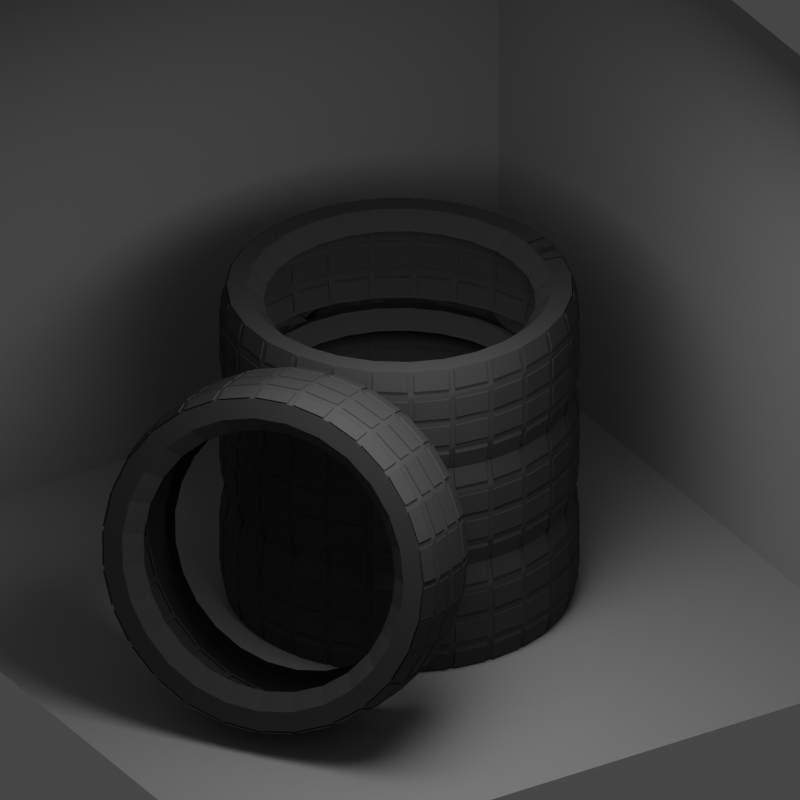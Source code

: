 # Source: asset_neumaticos.blend  (saved by Blender 3.0.42; exported with 4.5.12 LTS)
import bpy
from mathutils import Matrix  # noqa: F401  (used for matrix-valued properties, if any)

bpy.ops.wm.read_factory_settings(use_empty=True)
scene = bpy.context.scene
scene.name = 'Scene'

# ---- collections
col_collection = bpy.data.collections.new('Collection'); scene.collection.children.link(col_collection)
col_neumatico_3 = bpy.data.collections.new('neumatico 3'); scene.collection.children.link(col_neumatico_3)
col_neumatico_2 = bpy.data.collections.new('neumatico 2'); scene.collection.children.link(col_neumatico_2)
col_neumatico_1 = bpy.data.collections.new('neumatico 1'); scene.collection.children.link(col_neumatico_1)
col_neumatico = bpy.data.collections.new('neumatico'); scene.collection.children.link(col_neumatico)

# ---- materials (node trees are filled in below, after node groups)
mat_material_001 = bpy.data.materials.new('Material.001')
mat_material_001.use_transparent_shadow = False
mat_material_002 = bpy.data.materials.new('Material.002')
mat_material_002.use_transparent_shadow = False

# ---- material node trees
mat_material_001.use_nodes = True; mat_material_001.node_tree.nodes.clear()
_N = mat_material_001.node_tree.nodes; _L = mat_material_001.node_tree.links
n0 = _N.new('ShaderNodeBsdfPrincipled'); n0.name = 'Principled BSDF'; n0.location = (10, 300)
n0.distribution = 'GGX'
n0.subsurface_method = 'RANDOM_WALK_SKIN'
n0.inputs[0].default_value = (0.461, 0.461, 0.461, 1.0)
n0.inputs[3].default_value = 1.45
n0.inputs[27].default_value = (0.0, 0.0, 0.0, 1.0)
n0.inputs[28].default_value = 1.0
n1 = _N.new('ShaderNodeOutputMaterial'); n1.name = 'Material Output'; n1.location = (300, 300)
_L.new(n0.outputs[0], n1.inputs[0])
n1.is_active_output = True
mat_material_002.use_nodes = True; mat_material_002.node_tree.nodes.clear()
_N = mat_material_002.node_tree.nodes; _L = mat_material_002.node_tree.links
n0 = _N.new('ShaderNodeBsdfPrincipled'); n0.name = 'Principled BSDF'; n0.location = (10, 300)
n0.distribution = 'GGX'
n0.subsurface_method = 'RANDOM_WALK_SKIN'
n0.inputs[0].default_value = (0.08096, 0.08096, 0.08096, 1.0)
n0.inputs[2].default_value = 1.0
n0.inputs[3].default_value = 1.45
n0.inputs[13].default_value = 0.0
n0.inputs[27].default_value = (0.0, 0.0, 0.0, 1.0)
n0.inputs[28].default_value = 1.0
n1 = _N.new('ShaderNodeOutputMaterial'); n1.name = 'Material Output'; n1.location = (300, 300)
_L.new(n0.outputs[0], n1.inputs[0])
n1.is_active_output = True

# ---- world
world_world = bpy.data.worlds.new('World'); scene.world = world_world
world_world.use_nodes = True; world_world.node_tree.nodes.clear()
_N = world_world.node_tree.nodes; _L = world_world.node_tree.links
n0 = _N.new('ShaderNodeOutputWorld'); n0.name = 'World Output'; n0.location = (300, 300)
n1 = _N.new('ShaderNodeBackground'); n1.name = 'Background'; n1.location = (10, 300)
n1.inputs[0].default_value = (0.05088, 0.05088, 0.05088, 1.0)
_L.new(n1.outputs[0], n0.inputs[0])
n0.is_active_output = True
world_world.color = (0.05088, 0.05088, 0.05088)
world_world.use_sun_shadow = False
world_world.sun_shadow_jitter_overblur = 0.0

# ---- cameras
cam_camera = bpy.data.cameras.new('Camera')
cam_camera.type = 'ORTHO'
cam_camera.clip_end = 100.0
cam_camera.ortho_scale = 4.814

# ---- lights
light_area = bpy.data.lights.new('Area', 'AREA')
light_area.transmission_factor = 0.0
light_area.energy = 39.27
light_area.shadow_soft_size = 1.0
light_area.shadow_maximum_resolution = 0.006
light_area.use_absolute_resolution = True
light_area.size = 1.0
light_area.size_y = 1.0

# ---- meshes
me_plane = bpy.data.meshes.new('Plane')
me_plane.from_pydata([(-1.0, -1.0, 0.0), (1.0, -1.0, 0.0), (-1.0, 1.0, 0.0), (1.0, 1.0, 0.0), (-1.0, -1.0, 1.609), (1.0, -1.0, 1.609), (1.0, 1.0, 1.609)], [], [(0, 1, 3, 2), (3, 1, 5, 6), (1, 0, 4, 5)])
_uv = me_plane.uv_layers.new(name='UVMap')
_uv.uv.foreach_set('vector', [0.0, 0.0, 1.0, 0.0, 1.0, 1.0, 0.0, 1.0, 1.0, 1.0, 1.0, 0.0, 1.0, 0.0, 1.0, 1.0, 1.0, 0.0, 0.0, 0.0, 0.0, 0.0, 1.0, 0.0])
me_plane.materials.append(mat_material_001)
me_plane.use_remesh_fix_poles = True
me_plane.use_remesh_preserve_attributes = False
me_plane.update()
me_cube_004 = bpy.data.meshes.new('Cube.004')
me_cube_004.from_pydata([(0.346, -0.2344, -0.07963), (-0.346, 0.0, -0.07963), (0.346, 0.2344, -0.07963), (0.346, 0.0, -0.07963), (-0.346, -0.2344, -0.07963), (0.0, -0.2344, 0.07963), (-0.346, 0.2344, -0.07963), (0.0, 0.2344, 0.07963), (0.1859, -0.2344, 0.07963), (0.346, -0.2344, 0.04278), (0.346, 0.2344, 0.04278), (0.1859, 0.2344, 0.07963), (-0.346, -0.2344, 0.04278), (-0.1859, -0.2344, 0.07963), (-0.1859, 0.2344, 0.07963), (-0.346, 0.2344, 0.04278), (0.0, 0.0, 0.07963), (0.1859, 0.0, 0.07963), (0.346, 0.0, 0.04278), (-0.1859, 0.0, 0.07963), (-0.346, 0.0, 0.04278), (0.02765, -0.01873, 0.07963), (0.1582, -0.01873, 0.07963), (0.1582, -0.2157, 0.07963), (0.02765, -0.2157, 0.07963), (-0.1582, -0.01873, 0.07963), (-0.02765, -0.01873, 0.07963), (-0.02765, -0.2157, 0.07963), (-0.1582, -0.2157, 0.07963), (0.2054, 0.01873, 0.07513), (0.2054, 0.2157, 0.07513), (0.3264, 0.2157, 0.04728), (0.3264, 0.01873, 0.04728), (-0.2054, -0.01873, 0.07513), (-0.2054, -0.2157, 0.07513), (-0.3264, -0.2157, 0.04728), (-0.3264, -0.01873, 0.04728), (-0.2054, 0.2157, 0.07513), (-0.2054, 0.01873, 0.07513), (-0.3264, 0.01873, 0.04728), (-0.3264, 0.2157, 0.04728), (0.2054, -0.2157, 0.07513), (0.2054, -0.01873, 0.07513), (0.3264, -0.01873, 0.04728), (0.3264, -0.2157, 0.04728), (-0.1582, 0.2157, 0.07963), (-0.02765, 0.2157, 0.07963), (-0.02765, 0.01873, 0.07963), (-0.1582, 0.01873, 0.07963), (0.02765, 0.2157, 0.07963), (0.1582, 0.2157, 0.07963), (0.1582, 0.01873, 0.07963), (0.02765, 0.01873, 0.07963), (-0.1582, 0.2157, 0.08703), (-0.02765, 0.2157, 0.08703), (0.1582, -0.2157, 0.08703), (0.02765, -0.2157, 0.08703), (0.3491, -0.2157, 0.05251), (0.2281, -0.2157, 0.08036), (0.2281, 0.2157, 0.08036), (0.3491, 0.2157, 0.05251), (-0.3491, 0.2157, 0.05251), (-0.2281, 0.2157, 0.08036), (-0.2281, -0.2157, 0.08036), (-0.3491, -0.2157, 0.05251), (0.02765, 0.2157, 0.08703), (0.1582, 0.2157, 0.08703), (-0.02765, -0.2157, 0.08703), (-0.1582, -0.2157, 0.08703), (0.1582, -0.01873, 0.08703), (0.02765, -0.01873, 0.08703), (-0.02765, -0.01873, 0.08703), (-0.1582, -0.01873, 0.08703), (0.2281, 0.01873, 0.08036), (0.3491, 0.01873, 0.05251), (-0.2281, -0.01873, 0.08036), (-0.3491, -0.01873, 0.05251), (-0.2281, 0.01873, 0.08036), (-0.3491, 0.01873, 0.05251), (0.2281, -0.01873, 0.08036), (0.3491, -0.01873, 0.05251), (-0.1582, 0.01873, 0.08703), (-0.02765, 0.01873, 0.08703), (0.02765, 0.01873, 0.08703), (0.1582, 0.01873, 0.08703), (0.246, -0.2344, -0.1789), (-0.246, 0.0, -0.1789), (0.246, 0.2344, -0.1789), (0.246, 0.0, -0.1789), (-0.246, -0.2344, -0.1789), (-0.246, 0.2344, -0.1789)], [], [(31, 32, 74, 60), (51, 52, 83, 84), (1, 20, 12, 4), (32, 29, 73, 74), (50, 51, 84, 66), (3, 18, 10, 2), (0, 9, 18, 3), (23, 24, 56, 55), (29, 30, 59, 73), (6, 15, 20, 1), (27, 28, 68, 67), (52, 49, 65, 83), (16, 17, 22, 21), (17, 8, 23, 22), (8, 5, 24, 23), (5, 16, 21, 24), (19, 16, 26, 25), (16, 5, 27, 26), (5, 13, 28, 27), (13, 19, 25, 28), (17, 11, 30, 29), (11, 10, 31, 30), (10, 18, 32, 31), (18, 17, 29, 32), (19, 13, 34, 33), (13, 12, 35, 34), (12, 20, 36, 35), (20, 19, 33, 36), (14, 19, 38, 37), (19, 20, 39, 38), (20, 15, 40, 39), (15, 14, 37, 40), (8, 17, 42, 41), (17, 18, 43, 42), (18, 9, 44, 43), (9, 8, 41, 44), (14, 7, 46, 45), (7, 16, 47, 46), (16, 19, 48, 47), (19, 14, 45, 48), (7, 11, 50, 49), (11, 17, 51, 50), (17, 16, 52, 51), (16, 7, 49, 52), (70, 69, 55, 56), (72, 71, 67, 68), (73, 59, 60, 74), (75, 63, 64, 76), (62, 77, 78, 61), (58, 79, 80, 57), (53, 54, 82, 81), (65, 66, 84, 83), (44, 41, 58, 57), (37, 38, 77, 62), (38, 39, 78, 77), (30, 31, 60, 59), (39, 40, 61, 78), (48, 45, 53, 81), (25, 26, 71, 72), (46, 47, 82, 54), (40, 37, 62, 61), (28, 25, 72, 68), (47, 48, 81, 82), (26, 27, 67, 71), (33, 34, 63, 75), (34, 35, 64, 63), (36, 33, 75, 76), (35, 36, 76, 64), (41, 42, 79, 58), (45, 46, 54, 53), (21, 22, 69, 70), (42, 43, 80, 79), (24, 21, 70, 56), (49, 50, 66, 65), (43, 44, 57, 80), (22, 23, 55, 69), (3, 2, 87, 88), (0, 3, 88, 85), (1, 4, 89, 86), (6, 1, 86, 90)])
_uv = me_cube_004.uv_layers.new(name='UVMap')
_uv.uv.foreach_set('vector', [0.5742, 0.24, 0.5742, 0.135, 0.5742, 0.135, 0.5742, 0.24, 0.8072, 0.615, 0.76, 0.615, 0.76, 0.615, 0.8072, 0.615, 0.375, 0.625, 0.5672, 0.625, 0.5672, 0.75, 0.375, 0.75, 0.5742, 0.135, 0.6179, 0.135, 0.6179, 0.135, 0.5742, 0.135, 0.8072, 0.51, 0.8072, 0.615, 0.8072, 0.615, 0.8072, 0.51, 0.375, 0.125, 0.5672, 0.125, 0.5672, 0.25, 0.375, 0.25, 0.375, 0.0, 0.5672, 0.0, 0.5672, 0.125, 0.375, 0.125, 0.8072, 0.74, 0.76, 0.74, 0.76, 0.74, 0.8072, 0.74, 0.6179, 0.135, 0.6179, 0.24, 0.6179, 0.24, 0.6179, 0.135, 0.375, 0.5, 0.5672, 0.5, 0.5672, 0.625, 0.375, 0.625, 0.74, 0.74, 0.6928, 0.74, 0.6928, 0.74, 0.74, 0.74, 0.76, 0.615, 0.76, 0.51, 0.76, 0.51, 0.76, 0.615, 0.75, 0.625, 0.8172, 0.625, 0.8072, 0.635, 0.76, 0.635, 0.8172, 0.625, 0.8172, 0.75, 0.8072, 0.74, 0.8072, 0.635, 0.8172, 0.75, 0.75, 0.75, 0.76, 0.74, 0.8072, 0.74, 0.75, 0.75, 0.75, 0.625, 0.76, 0.635, 0.76, 0.74, 0.6828, 0.625, 0.75, 0.625, 0.74, 0.635, 0.6928, 0.635, 0.75, 0.625, 0.75, 0.75, 0.74, 0.74, 0.74, 0.635, 0.75, 0.75, 0.6828, 0.75, 0.6928, 0.74, 0.74, 0.74, 0.6828, 0.75, 0.6828, 0.625, 0.6928, 0.635, 0.6928, 0.74, 0.625, 0.125, 0.625, 0.25, 0.6179, 0.24, 0.6179, 0.135, 0.625, 0.25, 0.5672, 0.25, 0.5742, 0.24, 0.6179, 0.24, 0.5672, 0.25, 0.5672, 0.125, 0.5742, 0.135, 0.5742, 0.24, 0.5672, 0.125, 0.625, 0.125, 0.6179, 0.135, 0.5742, 0.135, 0.6828, 0.625, 0.6828, 0.75, 0.6687, 0.74, 0.6687, 0.635, 0.6828, 0.75, 0.5672, 0.75, 0.5813, 0.74, 0.6687, 0.74, 0.5672, 0.75, 0.5672, 0.625, 0.5813, 0.635, 0.5813, 0.74, 0.5672, 0.625, 0.6828, 0.625, 0.6687, 0.635, 0.5813, 0.635, 0.6828, 0.5, 0.6828, 0.625, 0.6687, 0.615, 0.6687, 0.51, 0.6828, 0.625, 0.5672, 0.625, 0.5813, 0.615, 0.6687, 0.615, 0.5672, 0.625, 0.5672, 0.5, 0.5813, 0.51, 0.5813, 0.615, 0.5672, 0.5, 0.6828, 0.5, 0.6687, 0.51, 0.5813, 0.51, 0.625, 0.0, 0.625, 0.125, 0.6179, 0.115, 0.6179, 0.00999, 0.625, 0.125, 0.5672, 0.125, 0.5742, 0.115, 0.6179, 0.115, 0.5672, 0.125, 0.5672, 0.0, 0.5742, 0.00999, 0.5742, 0.115, 0.5672, 0.0, 0.625, 0.0, 0.6179, 0.00999, 0.5742, 0.00999, 0.6828, 0.5, 0.75, 0.5, 0.74, 0.51, 0.6928, 0.51, 0.75, 0.5, 0.75, 0.625, 0.74, 0.615, 0.74, 0.51, 0.75, 0.625, 0.6828, 0.625, 0.6928, 0.615, 0.74, 0.615, 0.6828, 0.625, 0.6828, 0.5, 0.6928, 0.51, 0.6928, 0.615, 0.75, 0.5, 0.8172, 0.5, 0.8072, 0.51, 0.76, 0.51, 0.8172, 0.5, 0.8172, 0.625, 0.8072, 0.615, 0.8072, 0.51, 0.8172, 0.625, 0.75, 0.625, 0.76, 0.615, 0.8072, 0.615, 0.75, 0.625, 0.75, 0.5, 0.76, 0.51, 0.76, 0.615, 0.76, 0.635, 0.8072, 0.635, 0.8072, 0.74, 0.76, 0.74, 0.6928, 0.635, 0.74, 0.635, 0.74, 0.74, 0.6928, 0.74, 0.6179, 0.135, 0.6179, 0.24, 0.5742, 0.24, 0.5742, 0.135, 0.6687, 0.635, 0.6687, 0.74, 0.5813, 0.74, 0.5813, 0.635, 0.6687, 0.51, 0.6687, 0.615, 0.5813, 0.615, 0.5813, 0.51, 0.6179, 0.00999, 0.6179, 0.115, 0.5742, 0.115, 0.5742, 0.00999, 0.6928, 0.51, 0.74, 0.51, 0.74, 0.615, 0.6928, 0.615, 0.76, 0.51, 0.8072, 0.51, 0.8072, 0.615, 0.76, 0.615, 0.5742, 0.00999, 0.6179, 0.00999, 0.6179, 0.00999, 0.5742, 0.00999, 0.6687, 0.51, 0.6687, 0.615, 0.6687, 0.615, 0.6687, 0.51, 0.6687, 0.615, 0.5813, 0.615, 0.5813, 0.615, 0.6687, 0.615, 0.6179, 0.24, 0.5742, 0.24, 0.5742, 0.24, 0.6179, 0.24, 0.5813, 0.615, 0.5813, 0.51, 0.5813, 0.51, 0.5813, 0.615, 0.6928, 0.615, 0.6928, 0.51, 0.6928, 0.51, 0.6928, 0.615, 0.6928, 0.635, 0.74, 0.635, 0.74, 0.635, 0.6928, 0.635, 0.74, 0.51, 0.74, 0.615, 0.74, 0.615, 0.74, 0.51, 0.5813, 0.51, 0.6687, 0.51, 0.6687, 0.51, 0.5813, 0.51, 0.6928, 0.74, 0.6928, 0.635, 0.6928, 0.635, 0.6928, 0.74, 0.74, 0.615, 0.6928, 0.615, 0.6928, 0.615, 0.74, 0.615, 0.74, 0.635, 0.74, 0.74, 0.74, 0.74, 0.74, 0.635, 0.6687, 0.635, 0.6687, 0.74, 0.6687, 0.74, 0.6687, 0.635, 0.6687, 0.74, 0.5813, 0.74, 0.5813, 0.74, 0.6687, 0.74, 0.5813, 0.635, 0.6687, 0.635, 0.6687, 0.635, 0.5813, 0.635, 0.5813, 0.74, 0.5813, 0.635, 0.5813, 0.635, 0.5813, 0.74, 0.6179, 0.00999, 0.6179, 0.115, 0.6179, 0.115, 0.6179, 0.00999, 0.6928, 0.51, 0.74, 0.51, 0.74, 0.51, 0.6928, 0.51, 0.76, 0.635, 0.8072, 0.635, 0.8072, 0.635, 0.76, 0.635, 0.6179, 0.115, 0.5742, 0.115, 0.5742, 0.115, 0.6179, 0.115, 0.76, 0.74, 0.76, 0.635, 0.76, 0.635, 0.76, 0.74, 0.76, 0.51, 0.8072, 0.51, 0.8072, 0.51, 0.76, 0.51, 0.5742, 0.115, 0.5742, 0.00999, 0.5742, 0.00999, 0.5742, 0.115, 0.8072, 0.635, 0.8072, 0.74, 0.8072, 0.74, 0.8072, 0.635, 0.375, 0.125, 0.375, 0.25, 0.375, 0.25, 0.375, 0.125, 0.375, 0.0, 0.375, 0.125, 0.375, 0.125, 0.375, 0.0, 0.375, 0.625, 0.375, 0.75, 0.375, 0.75, 0.375, 0.625, 0.375, 0.5, 0.375, 0.625, 0.375, 0.625, 0.375, 0.5])
me_cube_004.materials.append(mat_material_002)
me_cube_004.use_remesh_fix_poles = True
me_cube_004.use_remesh_preserve_attributes = False
me_cube_004.update()
me_cube_003 = bpy.data.meshes.new('Cube.003')
me_cube_003.from_pydata([(0.346, -0.2344, -0.07963), (-0.346, 0.0, -0.07963), (0.346, 0.2344, -0.07963), (0.346, 0.0, -0.07963), (-0.346, -0.2344, -0.07963), (0.0, -0.2344, 0.07963), (-0.346, 0.2344, -0.07963), (0.0, 0.2344, 0.07963), (0.1859, -0.2344, 0.07963), (0.346, -0.2344, 0.04278), (0.346, 0.2344, 0.04278), (0.1859, 0.2344, 0.07963), (-0.346, -0.2344, 0.04278), (-0.1859, -0.2344, 0.07963), (-0.1859, 0.2344, 0.07963), (-0.346, 0.2344, 0.04278), (0.0, 0.0, 0.07963), (0.1859, 0.0, 0.07963), (0.346, 0.0, 0.04278), (-0.1859, 0.0, 0.07963), (-0.346, 0.0, 0.04278), (0.02765, -0.01873, 0.07963), (0.1582, -0.01873, 0.07963), (0.1582, -0.2157, 0.07963), (0.02765, -0.2157, 0.07963), (-0.1582, -0.01873, 0.07963), (-0.02765, -0.01873, 0.07963), (-0.02765, -0.2157, 0.07963), (-0.1582, -0.2157, 0.07963), (0.2054, 0.01873, 0.07513), (0.2054, 0.2157, 0.07513), (0.3264, 0.2157, 0.04728), (0.3264, 0.01873, 0.04728), (-0.2054, -0.01873, 0.07513), (-0.2054, -0.2157, 0.07513), (-0.3264, -0.2157, 0.04728), (-0.3264, -0.01873, 0.04728), (-0.2054, 0.2157, 0.07513), (-0.2054, 0.01873, 0.07513), (-0.3264, 0.01873, 0.04728), (-0.3264, 0.2157, 0.04728), (0.2054, -0.2157, 0.07513), (0.2054, -0.01873, 0.07513), (0.3264, -0.01873, 0.04728), (0.3264, -0.2157, 0.04728), (-0.1582, 0.2157, 0.07963), (-0.02765, 0.2157, 0.07963), (-0.02765, 0.01873, 0.07963), (-0.1582, 0.01873, 0.07963), (0.02765, 0.2157, 0.07963), (0.1582, 0.2157, 0.07963), (0.1582, 0.01873, 0.07963), (0.02765, 0.01873, 0.07963), (-0.1582, 0.2157, 0.08703), (-0.02765, 0.2157, 0.08703), (0.1582, -0.2157, 0.08703), (0.02765, -0.2157, 0.08703), (0.3491, -0.2157, 0.05251), (0.2281, -0.2157, 0.08036), (0.2281, 0.2157, 0.08036), (0.3491, 0.2157, 0.05251), (-0.3491, 0.2157, 0.05251), (-0.2281, 0.2157, 0.08036), (-0.2281, -0.2157, 0.08036), (-0.3491, -0.2157, 0.05251), (0.02765, 0.2157, 0.08703), (0.1582, 0.2157, 0.08703), (-0.02765, -0.2157, 0.08703), (-0.1582, -0.2157, 0.08703), (0.1582, -0.01873, 0.08703), (0.02765, -0.01873, 0.08703), (-0.02765, -0.01873, 0.08703), (-0.1582, -0.01873, 0.08703), (0.2281, 0.01873, 0.08036), (0.3491, 0.01873, 0.05251), (-0.2281, -0.01873, 0.08036), (-0.3491, -0.01873, 0.05251), (-0.2281, 0.01873, 0.08036), (-0.3491, 0.01873, 0.05251), (0.2281, -0.01873, 0.08036), (0.3491, -0.01873, 0.05251), (-0.1582, 0.01873, 0.08703), (-0.02765, 0.01873, 0.08703), (0.02765, 0.01873, 0.08703), (0.1582, 0.01873, 0.08703), (0.246, -0.2344, -0.1789), (-0.246, 0.0, -0.1789), (0.246, 0.2344, -0.1789), (0.246, 0.0, -0.1789), (-0.246, -0.2344, -0.1789), (-0.246, 0.2344, -0.1789)], [], [(31, 32, 74, 60), (51, 52, 83, 84), (1, 20, 12, 4), (32, 29, 73, 74), (50, 51, 84, 66), (3, 18, 10, 2), (0, 9, 18, 3), (23, 24, 56, 55), (29, 30, 59, 73), (6, 15, 20, 1), (27, 28, 68, 67), (52, 49, 65, 83), (16, 17, 22, 21), (17, 8, 23, 22), (8, 5, 24, 23), (5, 16, 21, 24), (19, 16, 26, 25), (16, 5, 27, 26), (5, 13, 28, 27), (13, 19, 25, 28), (17, 11, 30, 29), (11, 10, 31, 30), (10, 18, 32, 31), (18, 17, 29, 32), (19, 13, 34, 33), (13, 12, 35, 34), (12, 20, 36, 35), (20, 19, 33, 36), (14, 19, 38, 37), (19, 20, 39, 38), (20, 15, 40, 39), (15, 14, 37, 40), (8, 17, 42, 41), (17, 18, 43, 42), (18, 9, 44, 43), (9, 8, 41, 44), (14, 7, 46, 45), (7, 16, 47, 46), (16, 19, 48, 47), (19, 14, 45, 48), (7, 11, 50, 49), (11, 17, 51, 50), (17, 16, 52, 51), (16, 7, 49, 52), (70, 69, 55, 56), (72, 71, 67, 68), (73, 59, 60, 74), (75, 63, 64, 76), (62, 77, 78, 61), (58, 79, 80, 57), (53, 54, 82, 81), (65, 66, 84, 83), (44, 41, 58, 57), (37, 38, 77, 62), (38, 39, 78, 77), (30, 31, 60, 59), (39, 40, 61, 78), (48, 45, 53, 81), (25, 26, 71, 72), (46, 47, 82, 54), (40, 37, 62, 61), (28, 25, 72, 68), (47, 48, 81, 82), (26, 27, 67, 71), (33, 34, 63, 75), (34, 35, 64, 63), (36, 33, 75, 76), (35, 36, 76, 64), (41, 42, 79, 58), (45, 46, 54, 53), (21, 22, 69, 70), (42, 43, 80, 79), (24, 21, 70, 56), (49, 50, 66, 65), (43, 44, 57, 80), (22, 23, 55, 69), (3, 2, 87, 88), (0, 3, 88, 85), (1, 4, 89, 86), (6, 1, 86, 90)])
_uv = me_cube_003.uv_layers.new(name='UVMap')
_uv.uv.foreach_set('vector', [0.5742, 0.24, 0.5742, 0.135, 0.5742, 0.135, 0.5742, 0.24, 0.8072, 0.615, 0.76, 0.615, 0.76, 0.615, 0.8072, 0.615, 0.375, 0.625, 0.5672, 0.625, 0.5672, 0.75, 0.375, 0.75, 0.5742, 0.135, 0.6179, 0.135, 0.6179, 0.135, 0.5742, 0.135, 0.8072, 0.51, 0.8072, 0.615, 0.8072, 0.615, 0.8072, 0.51, 0.375, 0.125, 0.5672, 0.125, 0.5672, 0.25, 0.375, 0.25, 0.375, 0.0, 0.5672, 0.0, 0.5672, 0.125, 0.375, 0.125, 0.8072, 0.74, 0.76, 0.74, 0.76, 0.74, 0.8072, 0.74, 0.6179, 0.135, 0.6179, 0.24, 0.6179, 0.24, 0.6179, 0.135, 0.375, 0.5, 0.5672, 0.5, 0.5672, 0.625, 0.375, 0.625, 0.74, 0.74, 0.6928, 0.74, 0.6928, 0.74, 0.74, 0.74, 0.76, 0.615, 0.76, 0.51, 0.76, 0.51, 0.76, 0.615, 0.75, 0.625, 0.8172, 0.625, 0.8072, 0.635, 0.76, 0.635, 0.8172, 0.625, 0.8172, 0.75, 0.8072, 0.74, 0.8072, 0.635, 0.8172, 0.75, 0.75, 0.75, 0.76, 0.74, 0.8072, 0.74, 0.75, 0.75, 0.75, 0.625, 0.76, 0.635, 0.76, 0.74, 0.6828, 0.625, 0.75, 0.625, 0.74, 0.635, 0.6928, 0.635, 0.75, 0.625, 0.75, 0.75, 0.74, 0.74, 0.74, 0.635, 0.75, 0.75, 0.6828, 0.75, 0.6928, 0.74, 0.74, 0.74, 0.6828, 0.75, 0.6828, 0.625, 0.6928, 0.635, 0.6928, 0.74, 0.625, 0.125, 0.625, 0.25, 0.6179, 0.24, 0.6179, 0.135, 0.625, 0.25, 0.5672, 0.25, 0.5742, 0.24, 0.6179, 0.24, 0.5672, 0.25, 0.5672, 0.125, 0.5742, 0.135, 0.5742, 0.24, 0.5672, 0.125, 0.625, 0.125, 0.6179, 0.135, 0.5742, 0.135, 0.6828, 0.625, 0.6828, 0.75, 0.6687, 0.74, 0.6687, 0.635, 0.6828, 0.75, 0.5672, 0.75, 0.5813, 0.74, 0.6687, 0.74, 0.5672, 0.75, 0.5672, 0.625, 0.5813, 0.635, 0.5813, 0.74, 0.5672, 0.625, 0.6828, 0.625, 0.6687, 0.635, 0.5813, 0.635, 0.6828, 0.5, 0.6828, 0.625, 0.6687, 0.615, 0.6687, 0.51, 0.6828, 0.625, 0.5672, 0.625, 0.5813, 0.615, 0.6687, 0.615, 0.5672, 0.625, 0.5672, 0.5, 0.5813, 0.51, 0.5813, 0.615, 0.5672, 0.5, 0.6828, 0.5, 0.6687, 0.51, 0.5813, 0.51, 0.625, 0.0, 0.625, 0.125, 0.6179, 0.115, 0.6179, 0.00999, 0.625, 0.125, 0.5672, 0.125, 0.5742, 0.115, 0.6179, 0.115, 0.5672, 0.125, 0.5672, 0.0, 0.5742, 0.00999, 0.5742, 0.115, 0.5672, 0.0, 0.625, 0.0, 0.6179, 0.00999, 0.5742, 0.00999, 0.6828, 0.5, 0.75, 0.5, 0.74, 0.51, 0.6928, 0.51, 0.75, 0.5, 0.75, 0.625, 0.74, 0.615, 0.74, 0.51, 0.75, 0.625, 0.6828, 0.625, 0.6928, 0.615, 0.74, 0.615, 0.6828, 0.625, 0.6828, 0.5, 0.6928, 0.51, 0.6928, 0.615, 0.75, 0.5, 0.8172, 0.5, 0.8072, 0.51, 0.76, 0.51, 0.8172, 0.5, 0.8172, 0.625, 0.8072, 0.615, 0.8072, 0.51, 0.8172, 0.625, 0.75, 0.625, 0.76, 0.615, 0.8072, 0.615, 0.75, 0.625, 0.75, 0.5, 0.76, 0.51, 0.76, 0.615, 0.76, 0.635, 0.8072, 0.635, 0.8072, 0.74, 0.76, 0.74, 0.6928, 0.635, 0.74, 0.635, 0.74, 0.74, 0.6928, 0.74, 0.6179, 0.135, 0.6179, 0.24, 0.5742, 0.24, 0.5742, 0.135, 0.6687, 0.635, 0.6687, 0.74, 0.5813, 0.74, 0.5813, 0.635, 0.6687, 0.51, 0.6687, 0.615, 0.5813, 0.615, 0.5813, 0.51, 0.6179, 0.00999, 0.6179, 0.115, 0.5742, 0.115, 0.5742, 0.00999, 0.6928, 0.51, 0.74, 0.51, 0.74, 0.615, 0.6928, 0.615, 0.76, 0.51, 0.8072, 0.51, 0.8072, 0.615, 0.76, 0.615, 0.5742, 0.00999, 0.6179, 0.00999, 0.6179, 0.00999, 0.5742, 0.00999, 0.6687, 0.51, 0.6687, 0.615, 0.6687, 0.615, 0.6687, 0.51, 0.6687, 0.615, 0.5813, 0.615, 0.5813, 0.615, 0.6687, 0.615, 0.6179, 0.24, 0.5742, 0.24, 0.5742, 0.24, 0.6179, 0.24, 0.5813, 0.615, 0.5813, 0.51, 0.5813, 0.51, 0.5813, 0.615, 0.6928, 0.615, 0.6928, 0.51, 0.6928, 0.51, 0.6928, 0.615, 0.6928, 0.635, 0.74, 0.635, 0.74, 0.635, 0.6928, 0.635, 0.74, 0.51, 0.74, 0.615, 0.74, 0.615, 0.74, 0.51, 0.5813, 0.51, 0.6687, 0.51, 0.6687, 0.51, 0.5813, 0.51, 0.6928, 0.74, 0.6928, 0.635, 0.6928, 0.635, 0.6928, 0.74, 0.74, 0.615, 0.6928, 0.615, 0.6928, 0.615, 0.74, 0.615, 0.74, 0.635, 0.74, 0.74, 0.74, 0.74, 0.74, 0.635, 0.6687, 0.635, 0.6687, 0.74, 0.6687, 0.74, 0.6687, 0.635, 0.6687, 0.74, 0.5813, 0.74, 0.5813, 0.74, 0.6687, 0.74, 0.5813, 0.635, 0.6687, 0.635, 0.6687, 0.635, 0.5813, 0.635, 0.5813, 0.74, 0.5813, 0.635, 0.5813, 0.635, 0.5813, 0.74, 0.6179, 0.00999, 0.6179, 0.115, 0.6179, 0.115, 0.6179, 0.00999, 0.6928, 0.51, 0.74, 0.51, 0.74, 0.51, 0.6928, 0.51, 0.76, 0.635, 0.8072, 0.635, 0.8072, 0.635, 0.76, 0.635, 0.6179, 0.115, 0.5742, 0.115, 0.5742, 0.115, 0.6179, 0.115, 0.76, 0.74, 0.76, 0.635, 0.76, 0.635, 0.76, 0.74, 0.76, 0.51, 0.8072, 0.51, 0.8072, 0.51, 0.76, 0.51, 0.5742, 0.115, 0.5742, 0.00999, 0.5742, 0.00999, 0.5742, 0.115, 0.8072, 0.635, 0.8072, 0.74, 0.8072, 0.74, 0.8072, 0.635, 0.375, 0.125, 0.375, 0.25, 0.375, 0.25, 0.375, 0.125, 0.375, 0.0, 0.375, 0.125, 0.375, 0.125, 0.375, 0.0, 0.375, 0.625, 0.375, 0.75, 0.375, 0.75, 0.375, 0.625, 0.375, 0.5, 0.375, 0.625, 0.375, 0.625, 0.375, 0.5])
me_cube_003.materials.append(mat_material_002)
me_cube_003.use_remesh_fix_poles = True
me_cube_003.use_remesh_preserve_attributes = False
me_cube_003.update()
me_cube_002 = bpy.data.meshes.new('Cube.002')
me_cube_002.from_pydata([(0.346, -0.2344, -0.07963), (-0.346, 0.0, -0.07963), (0.346, 0.2344, -0.07963), (0.346, 0.0, -0.07963), (-0.346, -0.2344, -0.07963), (0.0, -0.2344, 0.07963), (-0.346, 0.2344, -0.07963), (0.0, 0.2344, 0.07963), (0.1859, -0.2344, 0.07963), (0.346, -0.2344, 0.04278), (0.346, 0.2344, 0.04278), (0.1859, 0.2344, 0.07963), (-0.346, -0.2344, 0.04278), (-0.1859, -0.2344, 0.07963), (-0.1859, 0.2344, 0.07963), (-0.346, 0.2344, 0.04278), (0.0, 0.0, 0.07963), (0.1859, 0.0, 0.07963), (0.346, 0.0, 0.04278), (-0.1859, 0.0, 0.07963), (-0.346, 0.0, 0.04278), (0.02765, -0.01873, 0.07963), (0.1582, -0.01873, 0.07963), (0.1582, -0.2157, 0.07963), (0.02765, -0.2157, 0.07963), (-0.1582, -0.01873, 0.07963), (-0.02765, -0.01873, 0.07963), (-0.02765, -0.2157, 0.07963), (-0.1582, -0.2157, 0.07963), (0.2054, 0.01873, 0.07513), (0.2054, 0.2157, 0.07513), (0.3264, 0.2157, 0.04728), (0.3264, 0.01873, 0.04728), (-0.2054, -0.01873, 0.07513), (-0.2054, -0.2157, 0.07513), (-0.3264, -0.2157, 0.04728), (-0.3264, -0.01873, 0.04728), (-0.2054, 0.2157, 0.07513), (-0.2054, 0.01873, 0.07513), (-0.3264, 0.01873, 0.04728), (-0.3264, 0.2157, 0.04728), (0.2054, -0.2157, 0.07513), (0.2054, -0.01873, 0.07513), (0.3264, -0.01873, 0.04728), (0.3264, -0.2157, 0.04728), (-0.1582, 0.2157, 0.07963), (-0.02765, 0.2157, 0.07963), (-0.02765, 0.01873, 0.07963), (-0.1582, 0.01873, 0.07963), (0.02765, 0.2157, 0.07963), (0.1582, 0.2157, 0.07963), (0.1582, 0.01873, 0.07963), (0.02765, 0.01873, 0.07963), (-0.1582, 0.2157, 0.08703), (-0.02765, 0.2157, 0.08703), (0.1582, -0.2157, 0.08703), (0.02765, -0.2157, 0.08703), (0.3491, -0.2157, 0.05251), (0.2281, -0.2157, 0.08036), (0.2281, 0.2157, 0.08036), (0.3491, 0.2157, 0.05251), (-0.3491, 0.2157, 0.05251), (-0.2281, 0.2157, 0.08036), (-0.2281, -0.2157, 0.08036), (-0.3491, -0.2157, 0.05251), (0.02765, 0.2157, 0.08703), (0.1582, 0.2157, 0.08703), (-0.02765, -0.2157, 0.08703), (-0.1582, -0.2157, 0.08703), (0.1582, -0.01873, 0.08703), (0.02765, -0.01873, 0.08703), (-0.02765, -0.01873, 0.08703), (-0.1582, -0.01873, 0.08703), (0.2281, 0.01873, 0.08036), (0.3491, 0.01873, 0.05251), (-0.2281, -0.01873, 0.08036), (-0.3491, -0.01873, 0.05251), (-0.2281, 0.01873, 0.08036), (-0.3491, 0.01873, 0.05251), (0.2281, -0.01873, 0.08036), (0.3491, -0.01873, 0.05251), (-0.1582, 0.01873, 0.08703), (-0.02765, 0.01873, 0.08703), (0.02765, 0.01873, 0.08703), (0.1582, 0.01873, 0.08703), (0.246, -0.2344, -0.1789), (-0.246, 0.0, -0.1789), (0.246, 0.2344, -0.1789), (0.246, 0.0, -0.1789), (-0.246, -0.2344, -0.1789), (-0.246, 0.2344, -0.1789)], [], [(31, 32, 74, 60), (51, 52, 83, 84), (1, 20, 12, 4), (32, 29, 73, 74), (50, 51, 84, 66), (3, 18, 10, 2), (0, 9, 18, 3), (23, 24, 56, 55), (29, 30, 59, 73), (6, 15, 20, 1), (27, 28, 68, 67), (52, 49, 65, 83), (16, 17, 22, 21), (17, 8, 23, 22), (8, 5, 24, 23), (5, 16, 21, 24), (19, 16, 26, 25), (16, 5, 27, 26), (5, 13, 28, 27), (13, 19, 25, 28), (17, 11, 30, 29), (11, 10, 31, 30), (10, 18, 32, 31), (18, 17, 29, 32), (19, 13, 34, 33), (13, 12, 35, 34), (12, 20, 36, 35), (20, 19, 33, 36), (14, 19, 38, 37), (19, 20, 39, 38), (20, 15, 40, 39), (15, 14, 37, 40), (8, 17, 42, 41), (17, 18, 43, 42), (18, 9, 44, 43), (9, 8, 41, 44), (14, 7, 46, 45), (7, 16, 47, 46), (16, 19, 48, 47), (19, 14, 45, 48), (7, 11, 50, 49), (11, 17, 51, 50), (17, 16, 52, 51), (16, 7, 49, 52), (70, 69, 55, 56), (72, 71, 67, 68), (73, 59, 60, 74), (75, 63, 64, 76), (62, 77, 78, 61), (58, 79, 80, 57), (53, 54, 82, 81), (65, 66, 84, 83), (44, 41, 58, 57), (37, 38, 77, 62), (38, 39, 78, 77), (30, 31, 60, 59), (39, 40, 61, 78), (48, 45, 53, 81), (25, 26, 71, 72), (46, 47, 82, 54), (40, 37, 62, 61), (28, 25, 72, 68), (47, 48, 81, 82), (26, 27, 67, 71), (33, 34, 63, 75), (34, 35, 64, 63), (36, 33, 75, 76), (35, 36, 76, 64), (41, 42, 79, 58), (45, 46, 54, 53), (21, 22, 69, 70), (42, 43, 80, 79), (24, 21, 70, 56), (49, 50, 66, 65), (43, 44, 57, 80), (22, 23, 55, 69), (3, 2, 87, 88), (0, 3, 88, 85), (1, 4, 89, 86), (6, 1, 86, 90)])
_uv = me_cube_002.uv_layers.new(name='UVMap')
_uv.uv.foreach_set('vector', [0.5742, 0.24, 0.5742, 0.135, 0.5742, 0.135, 0.5742, 0.24, 0.8072, 0.615, 0.76, 0.615, 0.76, 0.615, 0.8072, 0.615, 0.375, 0.625, 0.5672, 0.625, 0.5672, 0.75, 0.375, 0.75, 0.5742, 0.135, 0.6179, 0.135, 0.6179, 0.135, 0.5742, 0.135, 0.8072, 0.51, 0.8072, 0.615, 0.8072, 0.615, 0.8072, 0.51, 0.375, 0.125, 0.5672, 0.125, 0.5672, 0.25, 0.375, 0.25, 0.375, 0.0, 0.5672, 0.0, 0.5672, 0.125, 0.375, 0.125, 0.8072, 0.74, 0.76, 0.74, 0.76, 0.74, 0.8072, 0.74, 0.6179, 0.135, 0.6179, 0.24, 0.6179, 0.24, 0.6179, 0.135, 0.375, 0.5, 0.5672, 0.5, 0.5672, 0.625, 0.375, 0.625, 0.74, 0.74, 0.6928, 0.74, 0.6928, 0.74, 0.74, 0.74, 0.76, 0.615, 0.76, 0.51, 0.76, 0.51, 0.76, 0.615, 0.75, 0.625, 0.8172, 0.625, 0.8072, 0.635, 0.76, 0.635, 0.8172, 0.625, 0.8172, 0.75, 0.8072, 0.74, 0.8072, 0.635, 0.8172, 0.75, 0.75, 0.75, 0.76, 0.74, 0.8072, 0.74, 0.75, 0.75, 0.75, 0.625, 0.76, 0.635, 0.76, 0.74, 0.6828, 0.625, 0.75, 0.625, 0.74, 0.635, 0.6928, 0.635, 0.75, 0.625, 0.75, 0.75, 0.74, 0.74, 0.74, 0.635, 0.75, 0.75, 0.6828, 0.75, 0.6928, 0.74, 0.74, 0.74, 0.6828, 0.75, 0.6828, 0.625, 0.6928, 0.635, 0.6928, 0.74, 0.625, 0.125, 0.625, 0.25, 0.6179, 0.24, 0.6179, 0.135, 0.625, 0.25, 0.5672, 0.25, 0.5742, 0.24, 0.6179, 0.24, 0.5672, 0.25, 0.5672, 0.125, 0.5742, 0.135, 0.5742, 0.24, 0.5672, 0.125, 0.625, 0.125, 0.6179, 0.135, 0.5742, 0.135, 0.6828, 0.625, 0.6828, 0.75, 0.6687, 0.74, 0.6687, 0.635, 0.6828, 0.75, 0.5672, 0.75, 0.5813, 0.74, 0.6687, 0.74, 0.5672, 0.75, 0.5672, 0.625, 0.5813, 0.635, 0.5813, 0.74, 0.5672, 0.625, 0.6828, 0.625, 0.6687, 0.635, 0.5813, 0.635, 0.6828, 0.5, 0.6828, 0.625, 0.6687, 0.615, 0.6687, 0.51, 0.6828, 0.625, 0.5672, 0.625, 0.5813, 0.615, 0.6687, 0.615, 0.5672, 0.625, 0.5672, 0.5, 0.5813, 0.51, 0.5813, 0.615, 0.5672, 0.5, 0.6828, 0.5, 0.6687, 0.51, 0.5813, 0.51, 0.625, 0.0, 0.625, 0.125, 0.6179, 0.115, 0.6179, 0.00999, 0.625, 0.125, 0.5672, 0.125, 0.5742, 0.115, 0.6179, 0.115, 0.5672, 0.125, 0.5672, 0.0, 0.5742, 0.00999, 0.5742, 0.115, 0.5672, 0.0, 0.625, 0.0, 0.6179, 0.00999, 0.5742, 0.00999, 0.6828, 0.5, 0.75, 0.5, 0.74, 0.51, 0.6928, 0.51, 0.75, 0.5, 0.75, 0.625, 0.74, 0.615, 0.74, 0.51, 0.75, 0.625, 0.6828, 0.625, 0.6928, 0.615, 0.74, 0.615, 0.6828, 0.625, 0.6828, 0.5, 0.6928, 0.51, 0.6928, 0.615, 0.75, 0.5, 0.8172, 0.5, 0.8072, 0.51, 0.76, 0.51, 0.8172, 0.5, 0.8172, 0.625, 0.8072, 0.615, 0.8072, 0.51, 0.8172, 0.625, 0.75, 0.625, 0.76, 0.615, 0.8072, 0.615, 0.75, 0.625, 0.75, 0.5, 0.76, 0.51, 0.76, 0.615, 0.76, 0.635, 0.8072, 0.635, 0.8072, 0.74, 0.76, 0.74, 0.6928, 0.635, 0.74, 0.635, 0.74, 0.74, 0.6928, 0.74, 0.6179, 0.135, 0.6179, 0.24, 0.5742, 0.24, 0.5742, 0.135, 0.6687, 0.635, 0.6687, 0.74, 0.5813, 0.74, 0.5813, 0.635, 0.6687, 0.51, 0.6687, 0.615, 0.5813, 0.615, 0.5813, 0.51, 0.6179, 0.00999, 0.6179, 0.115, 0.5742, 0.115, 0.5742, 0.00999, 0.6928, 0.51, 0.74, 0.51, 0.74, 0.615, 0.6928, 0.615, 0.76, 0.51, 0.8072, 0.51, 0.8072, 0.615, 0.76, 0.615, 0.5742, 0.00999, 0.6179, 0.00999, 0.6179, 0.00999, 0.5742, 0.00999, 0.6687, 0.51, 0.6687, 0.615, 0.6687, 0.615, 0.6687, 0.51, 0.6687, 0.615, 0.5813, 0.615, 0.5813, 0.615, 0.6687, 0.615, 0.6179, 0.24, 0.5742, 0.24, 0.5742, 0.24, 0.6179, 0.24, 0.5813, 0.615, 0.5813, 0.51, 0.5813, 0.51, 0.5813, 0.615, 0.6928, 0.615, 0.6928, 0.51, 0.6928, 0.51, 0.6928, 0.615, 0.6928, 0.635, 0.74, 0.635, 0.74, 0.635, 0.6928, 0.635, 0.74, 0.51, 0.74, 0.615, 0.74, 0.615, 0.74, 0.51, 0.5813, 0.51, 0.6687, 0.51, 0.6687, 0.51, 0.5813, 0.51, 0.6928, 0.74, 0.6928, 0.635, 0.6928, 0.635, 0.6928, 0.74, 0.74, 0.615, 0.6928, 0.615, 0.6928, 0.615, 0.74, 0.615, 0.74, 0.635, 0.74, 0.74, 0.74, 0.74, 0.74, 0.635, 0.6687, 0.635, 0.6687, 0.74, 0.6687, 0.74, 0.6687, 0.635, 0.6687, 0.74, 0.5813, 0.74, 0.5813, 0.74, 0.6687, 0.74, 0.5813, 0.635, 0.6687, 0.635, 0.6687, 0.635, 0.5813, 0.635, 0.5813, 0.74, 0.5813, 0.635, 0.5813, 0.635, 0.5813, 0.74, 0.6179, 0.00999, 0.6179, 0.115, 0.6179, 0.115, 0.6179, 0.00999, 0.6928, 0.51, 0.74, 0.51, 0.74, 0.51, 0.6928, 0.51, 0.76, 0.635, 0.8072, 0.635, 0.8072, 0.635, 0.76, 0.635, 0.6179, 0.115, 0.5742, 0.115, 0.5742, 0.115, 0.6179, 0.115, 0.76, 0.74, 0.76, 0.635, 0.76, 0.635, 0.76, 0.74, 0.76, 0.51, 0.8072, 0.51, 0.8072, 0.51, 0.76, 0.51, 0.5742, 0.115, 0.5742, 0.00999, 0.5742, 0.00999, 0.5742, 0.115, 0.8072, 0.635, 0.8072, 0.74, 0.8072, 0.74, 0.8072, 0.635, 0.375, 0.125, 0.375, 0.25, 0.375, 0.25, 0.375, 0.125, 0.375, 0.0, 0.375, 0.125, 0.375, 0.125, 0.375, 0.0, 0.375, 0.625, 0.375, 0.75, 0.375, 0.75, 0.375, 0.625, 0.375, 0.5, 0.375, 0.625, 0.375, 0.625, 0.375, 0.5])
me_cube_002.materials.append(mat_material_002)
me_cube_002.use_remesh_fix_poles = True
me_cube_002.use_remesh_preserve_attributes = False
me_cube_002.update()
me_cube_001 = bpy.data.meshes.new('Cube.001')
me_cube_001.from_pydata([(0.346, -0.2344, -0.07963), (-0.346, 0.0, -0.07963), (0.346, 0.2344, -0.07963), (0.346, 0.0, -0.07963), (-0.346, -0.2344, -0.07963), (0.0, -0.2344, 0.07963), (-0.346, 0.2344, -0.07963), (0.0, 0.2344, 0.07963), (0.1859, -0.2344, 0.07963), (0.346, -0.2344, 0.04278), (0.346, 0.2344, 0.04278), (0.1859, 0.2344, 0.07963), (-0.346, -0.2344, 0.04278), (-0.1859, -0.2344, 0.07963), (-0.1859, 0.2344, 0.07963), (-0.346, 0.2344, 0.04278), (0.0, 0.0, 0.07963), (0.1859, 0.0, 0.07963), (0.346, 0.0, 0.04278), (-0.1859, 0.0, 0.07963), (-0.346, 0.0, 0.04278), (0.02765, -0.01873, 0.07963), (0.1582, -0.01873, 0.07963), (0.1582, -0.2157, 0.07963), (0.02765, -0.2157, 0.07963), (-0.1582, -0.01873, 0.07963), (-0.02765, -0.01873, 0.07963), (-0.02765, -0.2157, 0.07963), (-0.1582, -0.2157, 0.07963), (0.2054, 0.01873, 0.07513), (0.2054, 0.2157, 0.07513), (0.3264, 0.2157, 0.04728), (0.3264, 0.01873, 0.04728), (-0.2054, -0.01873, 0.07513), (-0.2054, -0.2157, 0.07513), (-0.3264, -0.2157, 0.04728), (-0.3264, -0.01873, 0.04728), (-0.2054, 0.2157, 0.07513), (-0.2054, 0.01873, 0.07513), (-0.3264, 0.01873, 0.04728), (-0.3264, 0.2157, 0.04728), (0.2054, -0.2157, 0.07513), (0.2054, -0.01873, 0.07513), (0.3264, -0.01873, 0.04728), (0.3264, -0.2157, 0.04728), (-0.1582, 0.2157, 0.07963), (-0.02765, 0.2157, 0.07963), (-0.02765, 0.01873, 0.07963), (-0.1582, 0.01873, 0.07963), (0.02765, 0.2157, 0.07963), (0.1582, 0.2157, 0.07963), (0.1582, 0.01873, 0.07963), (0.02765, 0.01873, 0.07963), (-0.1582, 0.2157, 0.08703), (-0.02765, 0.2157, 0.08703), (0.1582, -0.2157, 0.08703), (0.02765, -0.2157, 0.08703), (0.3491, -0.2157, 0.05251), (0.2281, -0.2157, 0.08036), (0.2281, 0.2157, 0.08036), (0.3491, 0.2157, 0.05251), (-0.3491, 0.2157, 0.05251), (-0.2281, 0.2157, 0.08036), (-0.2281, -0.2157, 0.08036), (-0.3491, -0.2157, 0.05251), (0.02765, 0.2157, 0.08703), (0.1582, 0.2157, 0.08703), (-0.02765, -0.2157, 0.08703), (-0.1582, -0.2157, 0.08703), (0.1582, -0.01873, 0.08703), (0.02765, -0.01873, 0.08703), (-0.02765, -0.01873, 0.08703), (-0.1582, -0.01873, 0.08703), (0.2281, 0.01873, 0.08036), (0.3491, 0.01873, 0.05251), (-0.2281, -0.01873, 0.08036), (-0.3491, -0.01873, 0.05251), (-0.2281, 0.01873, 0.08036), (-0.3491, 0.01873, 0.05251), (0.2281, -0.01873, 0.08036), (0.3491, -0.01873, 0.05251), (-0.1582, 0.01873, 0.08703), (-0.02765, 0.01873, 0.08703), (0.02765, 0.01873, 0.08703), (0.1582, 0.01873, 0.08703), (0.246, -0.2344, -0.1789), (-0.246, 0.0, -0.1789), (0.246, 0.2344, -0.1789), (0.246, 0.0, -0.1789), (-0.246, -0.2344, -0.1789), (-0.246, 0.2344, -0.1789)], [], [(31, 32, 74, 60), (51, 52, 83, 84), (1, 20, 12, 4), (32, 29, 73, 74), (50, 51, 84, 66), (3, 18, 10, 2), (0, 9, 18, 3), (23, 24, 56, 55), (29, 30, 59, 73), (6, 15, 20, 1), (27, 28, 68, 67), (52, 49, 65, 83), (16, 17, 22, 21), (17, 8, 23, 22), (8, 5, 24, 23), (5, 16, 21, 24), (19, 16, 26, 25), (16, 5, 27, 26), (5, 13, 28, 27), (13, 19, 25, 28), (17, 11, 30, 29), (11, 10, 31, 30), (10, 18, 32, 31), (18, 17, 29, 32), (19, 13, 34, 33), (13, 12, 35, 34), (12, 20, 36, 35), (20, 19, 33, 36), (14, 19, 38, 37), (19, 20, 39, 38), (20, 15, 40, 39), (15, 14, 37, 40), (8, 17, 42, 41), (17, 18, 43, 42), (18, 9, 44, 43), (9, 8, 41, 44), (14, 7, 46, 45), (7, 16, 47, 46), (16, 19, 48, 47), (19, 14, 45, 48), (7, 11, 50, 49), (11, 17, 51, 50), (17, 16, 52, 51), (16, 7, 49, 52), (70, 69, 55, 56), (72, 71, 67, 68), (73, 59, 60, 74), (75, 63, 64, 76), (62, 77, 78, 61), (58, 79, 80, 57), (53, 54, 82, 81), (65, 66, 84, 83), (44, 41, 58, 57), (37, 38, 77, 62), (38, 39, 78, 77), (30, 31, 60, 59), (39, 40, 61, 78), (48, 45, 53, 81), (25, 26, 71, 72), (46, 47, 82, 54), (40, 37, 62, 61), (28, 25, 72, 68), (47, 48, 81, 82), (26, 27, 67, 71), (33, 34, 63, 75), (34, 35, 64, 63), (36, 33, 75, 76), (35, 36, 76, 64), (41, 42, 79, 58), (45, 46, 54, 53), (21, 22, 69, 70), (42, 43, 80, 79), (24, 21, 70, 56), (49, 50, 66, 65), (43, 44, 57, 80), (22, 23, 55, 69), (3, 2, 87, 88), (0, 3, 88, 85), (1, 4, 89, 86), (6, 1, 86, 90)])
_uv = me_cube_001.uv_layers.new(name='UVMap')
_uv.uv.foreach_set('vector', [0.5742, 0.24, 0.5742, 0.135, 0.5742, 0.135, 0.5742, 0.24, 0.8072, 0.615, 0.76, 0.615, 0.76, 0.615, 0.8072, 0.615, 0.375, 0.625, 0.5672, 0.625, 0.5672, 0.75, 0.375, 0.75, 0.5742, 0.135, 0.6179, 0.135, 0.6179, 0.135, 0.5742, 0.135, 0.8072, 0.51, 0.8072, 0.615, 0.8072, 0.615, 0.8072, 0.51, 0.375, 0.125, 0.5672, 0.125, 0.5672, 0.25, 0.375, 0.25, 0.375, 0.0, 0.5672, 0.0, 0.5672, 0.125, 0.375, 0.125, 0.8072, 0.74, 0.76, 0.74, 0.76, 0.74, 0.8072, 0.74, 0.6179, 0.135, 0.6179, 0.24, 0.6179, 0.24, 0.6179, 0.135, 0.375, 0.5, 0.5672, 0.5, 0.5672, 0.625, 0.375, 0.625, 0.74, 0.74, 0.6928, 0.74, 0.6928, 0.74, 0.74, 0.74, 0.76, 0.615, 0.76, 0.51, 0.76, 0.51, 0.76, 0.615, 0.75, 0.625, 0.8172, 0.625, 0.8072, 0.635, 0.76, 0.635, 0.8172, 0.625, 0.8172, 0.75, 0.8072, 0.74, 0.8072, 0.635, 0.8172, 0.75, 0.75, 0.75, 0.76, 0.74, 0.8072, 0.74, 0.75, 0.75, 0.75, 0.625, 0.76, 0.635, 0.76, 0.74, 0.6828, 0.625, 0.75, 0.625, 0.74, 0.635, 0.6928, 0.635, 0.75, 0.625, 0.75, 0.75, 0.74, 0.74, 0.74, 0.635, 0.75, 0.75, 0.6828, 0.75, 0.6928, 0.74, 0.74, 0.74, 0.6828, 0.75, 0.6828, 0.625, 0.6928, 0.635, 0.6928, 0.74, 0.625, 0.125, 0.625, 0.25, 0.6179, 0.24, 0.6179, 0.135, 0.625, 0.25, 0.5672, 0.25, 0.5742, 0.24, 0.6179, 0.24, 0.5672, 0.25, 0.5672, 0.125, 0.5742, 0.135, 0.5742, 0.24, 0.5672, 0.125, 0.625, 0.125, 0.6179, 0.135, 0.5742, 0.135, 0.6828, 0.625, 0.6828, 0.75, 0.6687, 0.74, 0.6687, 0.635, 0.6828, 0.75, 0.5672, 0.75, 0.5813, 0.74, 0.6687, 0.74, 0.5672, 0.75, 0.5672, 0.625, 0.5813, 0.635, 0.5813, 0.74, 0.5672, 0.625, 0.6828, 0.625, 0.6687, 0.635, 0.5813, 0.635, 0.6828, 0.5, 0.6828, 0.625, 0.6687, 0.615, 0.6687, 0.51, 0.6828, 0.625, 0.5672, 0.625, 0.5813, 0.615, 0.6687, 0.615, 0.5672, 0.625, 0.5672, 0.5, 0.5813, 0.51, 0.5813, 0.615, 0.5672, 0.5, 0.6828, 0.5, 0.6687, 0.51, 0.5813, 0.51, 0.625, 0.0, 0.625, 0.125, 0.6179, 0.115, 0.6179, 0.00999, 0.625, 0.125, 0.5672, 0.125, 0.5742, 0.115, 0.6179, 0.115, 0.5672, 0.125, 0.5672, 0.0, 0.5742, 0.00999, 0.5742, 0.115, 0.5672, 0.0, 0.625, 0.0, 0.6179, 0.00999, 0.5742, 0.00999, 0.6828, 0.5, 0.75, 0.5, 0.74, 0.51, 0.6928, 0.51, 0.75, 0.5, 0.75, 0.625, 0.74, 0.615, 0.74, 0.51, 0.75, 0.625, 0.6828, 0.625, 0.6928, 0.615, 0.74, 0.615, 0.6828, 0.625, 0.6828, 0.5, 0.6928, 0.51, 0.6928, 0.615, 0.75, 0.5, 0.8172, 0.5, 0.8072, 0.51, 0.76, 0.51, 0.8172, 0.5, 0.8172, 0.625, 0.8072, 0.615, 0.8072, 0.51, 0.8172, 0.625, 0.75, 0.625, 0.76, 0.615, 0.8072, 0.615, 0.75, 0.625, 0.75, 0.5, 0.76, 0.51, 0.76, 0.615, 0.76, 0.635, 0.8072, 0.635, 0.8072, 0.74, 0.76, 0.74, 0.6928, 0.635, 0.74, 0.635, 0.74, 0.74, 0.6928, 0.74, 0.6179, 0.135, 0.6179, 0.24, 0.5742, 0.24, 0.5742, 0.135, 0.6687, 0.635, 0.6687, 0.74, 0.5813, 0.74, 0.5813, 0.635, 0.6687, 0.51, 0.6687, 0.615, 0.5813, 0.615, 0.5813, 0.51, 0.6179, 0.00999, 0.6179, 0.115, 0.5742, 0.115, 0.5742, 0.00999, 0.6928, 0.51, 0.74, 0.51, 0.74, 0.615, 0.6928, 0.615, 0.76, 0.51, 0.8072, 0.51, 0.8072, 0.615, 0.76, 0.615, 0.5742, 0.00999, 0.6179, 0.00999, 0.6179, 0.00999, 0.5742, 0.00999, 0.6687, 0.51, 0.6687, 0.615, 0.6687, 0.615, 0.6687, 0.51, 0.6687, 0.615, 0.5813, 0.615, 0.5813, 0.615, 0.6687, 0.615, 0.6179, 0.24, 0.5742, 0.24, 0.5742, 0.24, 0.6179, 0.24, 0.5813, 0.615, 0.5813, 0.51, 0.5813, 0.51, 0.5813, 0.615, 0.6928, 0.615, 0.6928, 0.51, 0.6928, 0.51, 0.6928, 0.615, 0.6928, 0.635, 0.74, 0.635, 0.74, 0.635, 0.6928, 0.635, 0.74, 0.51, 0.74, 0.615, 0.74, 0.615, 0.74, 0.51, 0.5813, 0.51, 0.6687, 0.51, 0.6687, 0.51, 0.5813, 0.51, 0.6928, 0.74, 0.6928, 0.635, 0.6928, 0.635, 0.6928, 0.74, 0.74, 0.615, 0.6928, 0.615, 0.6928, 0.615, 0.74, 0.615, 0.74, 0.635, 0.74, 0.74, 0.74, 0.74, 0.74, 0.635, 0.6687, 0.635, 0.6687, 0.74, 0.6687, 0.74, 0.6687, 0.635, 0.6687, 0.74, 0.5813, 0.74, 0.5813, 0.74, 0.6687, 0.74, 0.5813, 0.635, 0.6687, 0.635, 0.6687, 0.635, 0.5813, 0.635, 0.5813, 0.74, 0.5813, 0.635, 0.5813, 0.635, 0.5813, 0.74, 0.6179, 0.00999, 0.6179, 0.115, 0.6179, 0.115, 0.6179, 0.00999, 0.6928, 0.51, 0.74, 0.51, 0.74, 0.51, 0.6928, 0.51, 0.76, 0.635, 0.8072, 0.635, 0.8072, 0.635, 0.76, 0.635, 0.6179, 0.115, 0.5742, 0.115, 0.5742, 0.115, 0.6179, 0.115, 0.76, 0.74, 0.76, 0.635, 0.76, 0.635, 0.76, 0.74, 0.76, 0.51, 0.8072, 0.51, 0.8072, 0.51, 0.76, 0.51, 0.5742, 0.115, 0.5742, 0.00999, 0.5742, 0.00999, 0.5742, 0.115, 0.8072, 0.635, 0.8072, 0.74, 0.8072, 0.74, 0.8072, 0.635, 0.375, 0.125, 0.375, 0.25, 0.375, 0.25, 0.375, 0.125, 0.375, 0.0, 0.375, 0.125, 0.375, 0.125, 0.375, 0.0, 0.375, 0.625, 0.375, 0.75, 0.375, 0.75, 0.375, 0.625, 0.375, 0.5, 0.375, 0.625, 0.375, 0.625, 0.375, 0.5])
me_cube_001.materials.append(mat_material_002)
me_cube_001.use_remesh_fix_poles = True
me_cube_001.use_remesh_preserve_attributes = False
me_cube_001.update()

# ---- curves / text
cu_beziercircle_003 = bpy.data.curves.new('BezierCircle.003', 'CURVE')
cu_beziercircle_003.dimensions = '3D'
_sp = cu_beziercircle_003.splines.new('BEZIER'); _sp.bezier_points.add(3)
_sp.bezier_points.foreach_set('co', [-7.55e-08, 0.0, 1.0, 0.0, 1.0, 0.0, 7.55e-08, 0.0, -1.0, 0.0, -1.0, 0.0])
_sp.bezier_points.foreach_set('handle_left', [-7.55e-08, -0.5521, 1.0, -4.168e-08, 1.0, 0.5521, 7.55e-08, 0.5521, -1.0, 4.168e-08, -1.0, -0.5521])
_sp.bezier_points.foreach_set('handle_right', [-7.55e-08, 0.5521, 1.0, 4.168e-08, 1.0, -0.5521, 7.55e-08, -0.5521, -1.0, -4.168e-08, -1.0, 0.5521])
for _p, _l, _r in zip(_sp.bezier_points, ['AUTO', 'AUTO', 'AUTO', 'AUTO'], ['AUTO', 'AUTO', 'AUTO', 'AUTO']): _p.handle_left_type = _l; _p.handle_right_type = _r
_sp.order_u = 0
_sp.order_v = 0
_sp.use_cyclic_u = True
cu_beziercircle_003.use_path = True
cu_beziercircle_003.fill_mode = 'FULL'
cu_beziercircle_002 = bpy.data.curves.new('BezierCircle.002', 'CURVE')
cu_beziercircle_002.dimensions = '3D'
_sp = cu_beziercircle_002.splines.new('BEZIER'); _sp.bezier_points.add(3)
_sp.bezier_points.foreach_set('co', [-7.55e-08, 0.0, 1.0, 0.0, 1.0, 0.0, 7.55e-08, 0.0, -1.0, 0.0, -1.0, 0.0])
_sp.bezier_points.foreach_set('handle_left', [-7.55e-08, -0.5521, 1.0, -4.168e-08, 1.0, 0.5521, 7.55e-08, 0.5521, -1.0, 4.168e-08, -1.0, -0.5521])
_sp.bezier_points.foreach_set('handle_right', [-7.55e-08, 0.5521, 1.0, 4.168e-08, 1.0, -0.5521, 7.55e-08, -0.5521, -1.0, -4.168e-08, -1.0, 0.5521])
for _p, _l, _r in zip(_sp.bezier_points, ['AUTO', 'AUTO', 'AUTO', 'AUTO'], ['AUTO', 'AUTO', 'AUTO', 'AUTO']): _p.handle_left_type = _l; _p.handle_right_type = _r
_sp.order_u = 0
_sp.order_v = 0
_sp.use_cyclic_u = True
cu_beziercircle_002.use_path = True
cu_beziercircle_002.fill_mode = 'FULL'
cu_beziercircle_001 = bpy.data.curves.new('BezierCircle.001', 'CURVE')
cu_beziercircle_001.dimensions = '3D'
_sp = cu_beziercircle_001.splines.new('BEZIER'); _sp.bezier_points.add(3)
_sp.bezier_points.foreach_set('co', [-7.55e-08, 0.0, 1.0, 0.0, 1.0, 0.0, 7.55e-08, 0.0, -1.0, 0.0, -1.0, 0.0])
_sp.bezier_points.foreach_set('handle_left', [-7.55e-08, -0.5521, 1.0, -4.168e-08, 1.0, 0.5521, 7.55e-08, 0.5521, -1.0, 4.168e-08, -1.0, -0.5521])
_sp.bezier_points.foreach_set('handle_right', [-7.55e-08, 0.5521, 1.0, 4.168e-08, 1.0, -0.5521, 7.55e-08, -0.5521, -1.0, -4.168e-08, -1.0, 0.5521])
for _p, _l, _r in zip(_sp.bezier_points, ['AUTO', 'AUTO', 'AUTO', 'AUTO'], ['AUTO', 'AUTO', 'AUTO', 'AUTO']): _p.handle_left_type = _l; _p.handle_right_type = _r
_sp.order_u = 0
_sp.order_v = 0
_sp.use_cyclic_u = True
cu_beziercircle_001.use_path = True
cu_beziercircle_001.fill_mode = 'FULL'
cu_beziercircle = bpy.data.curves.new('BezierCircle', 'CURVE')
cu_beziercircle.dimensions = '3D'
_sp = cu_beziercircle.splines.new('BEZIER'); _sp.bezier_points.add(3)
_sp.bezier_points.foreach_set('co', [-7.55e-08, 0.0, 1.0, 0.0, 1.0, 0.0, 7.55e-08, 0.0, -1.0, 0.0, -1.0, 0.0])
_sp.bezier_points.foreach_set('handle_left', [-7.55e-08, -0.5521, 1.0, -4.168e-08, 1.0, 0.5521, 7.55e-08, 0.5521, -1.0, 4.168e-08, -1.0, -0.5521])
_sp.bezier_points.foreach_set('handle_right', [-7.55e-08, 0.5521, 1.0, 4.168e-08, 1.0, -0.5521, 7.55e-08, -0.5521, -1.0, -4.168e-08, -1.0, 0.5521])
for _p, _l, _r in zip(_sp.bezier_points, ['AUTO', 'AUTO', 'AUTO', 'AUTO'], ['AUTO', 'AUTO', 'AUTO', 'AUTO']): _p.handle_left_type = _l; _p.handle_right_type = _r
_sp.order_u = 0
_sp.order_v = 0
_sp.use_cyclic_u = True
cu_beziercircle.use_path = True
cu_beziercircle.fill_mode = 'FULL'

# ---- objects
ob_camera = bpy.data.objects.new('Camera', cam_camera)
ob_fondo = bpy.data.objects.new('fondo', me_plane)
ob_area = bpy.data.objects.new('Area', light_area)
ob_beziercircle_003 = bpy.data.objects.new('BezierCircle.003', cu_beziercircle_003)
ob_neumatico_003 = bpy.data.objects.new('neumatico.003', me_cube_004)
ob_beziercircle_002 = bpy.data.objects.new('BezierCircle.002', cu_beziercircle_002)
ob_neumatico_002 = bpy.data.objects.new('neumatico.002', me_cube_003)
ob_beziercircle_001 = bpy.data.objects.new('BezierCircle.001', cu_beziercircle_001)
ob_neumatico_001 = bpy.data.objects.new('neumatico.001', me_cube_002)
ob_neumatico = bpy.data.objects.new('neumatico', me_cube_001)
ob_beziercircle = bpy.data.objects.new('BezierCircle', cu_beziercircle)

# ---- transforms, parenting, visibility, modifiers, constraints
ob_camera.location = (-6.377, 3.946, 5.666)
ob_camera.rotation_euler = (1.043, -4.016e-07, 4.158)
ob_camera.lock_rotations_4d = False
ob_camera.empty_display_type = 'ARROWS'
ob_camera.color = (0.0, 0.0, 0.0, 0.0)
ob_camera.display_type = 'WIRE'
ob_camera.lineart.crease_threshold = 0.0
ob_fondo.location = (-0.1556, 0.2759, 0.0)
ob_fondo.scale = (2.307, 2.307, 2.307)
ob_area.location = (-2.034, 0.9636, 3.569)
ob_area.scale = (1.747, 1.747, 1.747)
ob_beziercircle_003.location = (-0.8926, 1.365, 1.109)
ob_beziercircle_003.rotation_euler = (0.149, 0.2202, -0.9601)
ob_neumatico_003.location = (-0.8926, 1.365, 1.109)
ob_neumatico_003.rotation_euler = (0.5857, -1.306, -1.562)
_m = ob_neumatico_003.modifiers.new('Array', 'ARRAY')
_m.fit_type = 'FIT_CURVE'
_m.curve = ob_beziercircle_003
_m.relative_offset_displace = (0.0, 1.0, 0.0)
_m = ob_neumatico_003.modifiers.new('Curve', 'CURVE')
_m.object = ob_beziercircle_003
_m.deform_axis = 'POS_Y'
ob_beziercircle_002.location = (0.0, 0.0, 1.747)
ob_beziercircle_002.rotation_euler = (-0.0, 1.571, 0.0)
ob_neumatico_002.location = (0.0, 0.0, 1.747)
_m = ob_neumatico_002.modifiers.new('Array', 'ARRAY')
_m.fit_type = 'FIT_CURVE'
_m.curve = ob_beziercircle_002
_m.relative_offset_displace = (0.0, 1.0, 0.0)
_m = ob_neumatico_002.modifiers.new('Curve', 'CURVE')
_m.object = ob_beziercircle_002
_m.deform_axis = 'POS_Y'
ob_beziercircle_001.location = (0.0, 0.0, 1.055)
ob_beziercircle_001.rotation_euler = (-0.0, 1.571, 0.0)
ob_neumatico_001.location = (0.0, 0.0, 1.055)
_m = ob_neumatico_001.modifiers.new('Array', 'ARRAY')
_m.fit_type = 'FIT_CURVE'
_m.curve = ob_beziercircle_001
_m.relative_offset_displace = (0.0, 1.0, 0.0)
_m = ob_neumatico_001.modifiers.new('Curve', 'CURVE')
_m.object = ob_beziercircle_001
_m.deform_axis = 'POS_Y'
ob_neumatico.location = (0.0, 0.0, 0.361)
_m = ob_neumatico.modifiers.new('Array', 'ARRAY')
_m.fit_type = 'FIT_CURVE'
_m.curve = ob_beziercircle
_m.relative_offset_displace = (0.0, 1.0, 0.0)
_m = ob_neumatico.modifiers.new('Curve', 'CURVE')
_m.object = ob_beziercircle
_m.deform_axis = 'POS_Y'
ob_beziercircle.location = (0.0, 0.0, 0.361)
ob_beziercircle.rotation_euler = (-0.0, 1.571, 0.0)

# ---- collection membership
col_collection.objects.link(ob_camera)
col_collection.objects.link(ob_fondo)
col_collection.objects.link(ob_area)
col_neumatico_3.objects.link(ob_beziercircle_003)
col_neumatico_3.objects.link(ob_neumatico_003)
col_neumatico_2.objects.link(ob_beziercircle_002)
col_neumatico_2.objects.link(ob_neumatico_002)
col_neumatico_1.objects.link(ob_beziercircle_001)
col_neumatico_1.objects.link(ob_neumatico_001)
col_neumatico.objects.link(ob_neumatico)
col_neumatico.objects.link(ob_beziercircle)

# ---- scene / render settings (as saved in the file)
scene.camera = ob_camera
scene.frame_start = 1; scene.frame_end = 250; scene.frame_set(1)
scene.render.engine = 'BLENDER_EEVEE_NEXT'
scene.render.resolution_x = 1080
scene.cycles.sampling_pattern = 'TABULATED_SOBOL'
scene.cycles.use_light_tree = False
scene.view_settings.view_transform = 'Filmic'
bpy.context.view_layer.update()
